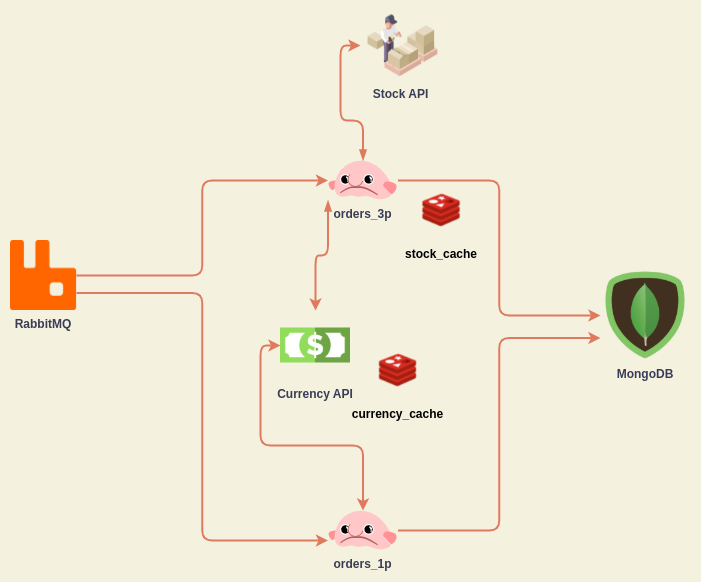

The diagram above was exported from draw.io. Its source (the exported page's mxGraphModel, read from the mxfile embedded in the PNG):
<mxGraphModel dx="2062" dy="800" grid="1" gridSize="10" guides="1" tooltips="1" connect="1" arrows="1" fold="1" page="1" pageScale="1" pageWidth="850" pageHeight="1100" background="#F4F1DE" math="0" shadow="0">
  <root>
    <mxCell id="0" />
    <mxCell id="1" parent="0" />
    <mxCell id="RZ12jdZd9L-9aOvlsFi4-31" style="edgeStyle=orthogonalEdgeStyle;curved=0;rounded=1;sketch=0;orthogonalLoop=1;jettySize=auto;html=1;exitX=1;exitY=0.5;exitDx=0;exitDy=0;entryX=0;entryY=0.75;entryDx=0;entryDy=0;fontFamily=Helvetica;fontColor=#393C56;startArrow=none;startFill=0;strokeColor=#E07A5F;fillColor=#F2CC8F;strokeWidth=2;" edge="1" parent="1" source="RZ12jdZd9L-9aOvlsFi4-2" target="RZ12jdZd9L-9aOvlsFi4-18">
      <mxGeometry relative="1" as="geometry" />
    </mxCell>
    <mxCell id="RZ12jdZd9L-9aOvlsFi4-44" style="edgeStyle=orthogonalEdgeStyle;curved=0;rounded=1;sketch=0;orthogonalLoop=1;jettySize=auto;html=1;exitX=0.5;exitY=0;exitDx=0;exitDy=0;entryX=0;entryY=0.5;entryDx=0;entryDy=0;fontFamily=Helvetica;fontColor=#393C56;startArrow=classic;startFill=1;strokeColor=#E07A5F;strokeWidth=2;fillColor=#F2CC8F;" edge="1" parent="1" source="RZ12jdZd9L-9aOvlsFi4-2" target="RZ12jdZd9L-9aOvlsFi4-10">
      <mxGeometry relative="1" as="geometry" />
    </mxCell>
    <mxCell id="RZ12jdZd9L-9aOvlsFi4-2" value="orders_1p" style="shape=image;verticalLabelPosition=bottom;verticalAlign=top;aspect=fixed;imageAspect=0;image=https://www.benthos.dev/img/logo.svg;fillColor=#F2CC8F;strokeColor=#E07A5F;fontColor=#393C56;fontStyle=1;fontFamily=Helvetica;" vertex="1" parent="1">
      <mxGeometry x="417.53" y="520" width="70.03" height="40" as="geometry" />
    </mxCell>
    <mxCell id="RZ12jdZd9L-9aOvlsFi4-27" style="edgeStyle=orthogonalEdgeStyle;curved=0;rounded=1;sketch=0;orthogonalLoop=1;jettySize=auto;html=1;exitX=0;exitY=1;exitDx=0;exitDy=0;fontFamily=Helvetica;fontColor=#393C56;startArrow=blockThin;startFill=1;strokeColor=#E07A5F;fillColor=#F2CC8F;strokeWidth=2;" edge="1" parent="1" source="RZ12jdZd9L-9aOvlsFi4-3" target="RZ12jdZd9L-9aOvlsFi4-10">
      <mxGeometry relative="1" as="geometry" />
    </mxCell>
    <mxCell id="RZ12jdZd9L-9aOvlsFi4-30" style="edgeStyle=orthogonalEdgeStyle;curved=0;rounded=1;sketch=0;orthogonalLoop=1;jettySize=auto;html=1;exitX=0.5;exitY=0;exitDx=0;exitDy=0;entryX=0;entryY=0.5;entryDx=0;entryDy=0;fontFamily=Helvetica;fontColor=#393C56;startArrow=blockThin;startFill=1;strokeColor=#E07A5F;fillColor=#F2CC8F;strokeWidth=2;" edge="1" parent="1" source="RZ12jdZd9L-9aOvlsFi4-3" target="RZ12jdZd9L-9aOvlsFi4-9">
      <mxGeometry relative="1" as="geometry" />
    </mxCell>
    <mxCell id="RZ12jdZd9L-9aOvlsFi4-32" style="edgeStyle=orthogonalEdgeStyle;curved=0;rounded=1;sketch=0;orthogonalLoop=1;jettySize=auto;html=1;exitX=1;exitY=0.5;exitDx=0;exitDy=0;entryX=0;entryY=0.5;entryDx=0;entryDy=0;fontFamily=Helvetica;fontColor=#393C56;startArrow=none;startFill=0;strokeColor=#E07A5F;fillColor=#F2CC8F;strokeWidth=2;" edge="1" parent="1" source="RZ12jdZd9L-9aOvlsFi4-3" target="RZ12jdZd9L-9aOvlsFi4-18">
      <mxGeometry relative="1" as="geometry" />
    </mxCell>
    <mxCell id="RZ12jdZd9L-9aOvlsFi4-3" value="orders_3p" style="shape=image;verticalLabelPosition=bottom;verticalAlign=top;aspect=fixed;imageAspect=0;image=https://www.benthos.dev/img/logo.svg;fillColor=#F2CC8F;strokeColor=#E07A5F;fontColor=#393C56;fontStyle=1;fontFamily=Helvetica;" vertex="1" parent="1">
      <mxGeometry x="417.53" y="170" width="70.03" height="40" as="geometry" />
    </mxCell>
    <mxCell id="RZ12jdZd9L-9aOvlsFi4-25" style="edgeStyle=orthogonalEdgeStyle;curved=0;rounded=1;sketch=0;orthogonalLoop=1;jettySize=auto;html=1;exitX=1;exitY=0.5;exitDx=0;exitDy=0;entryX=0;entryY=0.5;entryDx=0;entryDy=0;fontFamily=Helvetica;fontColor=#393C56;startArrow=none;startFill=0;strokeColor=#E07A5F;fillColor=#F2CC8F;strokeWidth=2;" edge="1" parent="1" source="RZ12jdZd9L-9aOvlsFi4-4" target="RZ12jdZd9L-9aOvlsFi4-3">
      <mxGeometry relative="1" as="geometry" />
    </mxCell>
    <mxCell id="RZ12jdZd9L-9aOvlsFi4-26" style="edgeStyle=orthogonalEdgeStyle;curved=0;rounded=1;sketch=0;orthogonalLoop=1;jettySize=auto;html=1;exitX=1;exitY=0.75;exitDx=0;exitDy=0;entryX=0;entryY=0.75;entryDx=0;entryDy=0;fontFamily=Helvetica;fontColor=#393C56;startArrow=none;startFill=0;strokeColor=#E07A5F;fillColor=#F2CC8F;strokeWidth=2;" edge="1" parent="1" source="RZ12jdZd9L-9aOvlsFi4-4" target="RZ12jdZd9L-9aOvlsFi4-2">
      <mxGeometry relative="1" as="geometry" />
    </mxCell>
    <mxCell id="RZ12jdZd9L-9aOvlsFi4-4" value="RabbitMQ" style="shape=image;verticalLabelPosition=bottom;verticalAlign=top;aspect=fixed;imageAspect=0;image=https://cdn.freebiesupply.com/logos/large/2x/rabbitmq-logo-png-transparent.png;fillColor=#F2CC8F;strokeColor=#E07A5F;fontColor=#393C56;fontStyle=1;fontFamily=Helvetica;" vertex="1" parent="1">
      <mxGeometry x="100" y="250" width="66.09" height="70" as="geometry" />
    </mxCell>
    <mxCell id="RZ12jdZd9L-9aOvlsFi4-9" value="Stock API" style="shape=image;verticalLabelPosition=bottom;verticalAlign=top;aspect=fixed;imageAspect=0;image=https://pngimage.net/wp-content/uploads/2018/06/packing-png-7.png;fillColor=#F2CC8F;strokeColor=#E07A5F;fontColor=#393C56;fontStyle=1;fontFamily=Helvetica;" vertex="1" parent="1">
      <mxGeometry x="450" y="20" width="80.96" height="70" as="geometry" />
    </mxCell>
    <mxCell id="RZ12jdZd9L-9aOvlsFi4-10" value="Currency API" style="shape=image;verticalLabelPosition=bottom;verticalAlign=top;aspect=fixed;imageAspect=0;image=https://somaconsignados.com.br/wp-content/uploads/2017/01/cropped-money.png;fillColor=#F2CC8F;strokeColor=#E07A5F;fontColor=#393C56;fontStyle=1;fontFamily=Helvetica;" vertex="1" parent="1">
      <mxGeometry x="370" y="320" width="70" height="70" as="geometry" />
    </mxCell>
    <mxCell id="RZ12jdZd9L-9aOvlsFi4-18" value="MongoDB" style="shape=image;verticalLabelPosition=bottom;verticalAlign=top;aspect=fixed;imageAspect=0;image=https://dashboard.absam.io/img/mongo_db.png;fillColor=#F2CC8F;strokeColor=#E07A5F;fontColor=#393C56;fontStyle=1;fontFamily=Helvetica;" vertex="1" parent="1">
      <mxGeometry x="690" y="280" width="90" height="90" as="geometry" />
    </mxCell>
    <mxCell id="RZ12jdZd9L-9aOvlsFi4-34" value="stock_cache" style="shape=image;verticalLabelPosition=bottom;labelBackgroundColor=none;verticalAlign=top;aspect=fixed;imageAspect=0;image=https://dwglogo.com/wp-content/uploads/2017/12/1100px_Redis_Logo_01.png;fontStyle=1" vertex="1" parent="1">
      <mxGeometry x="487.56000000000006" y="190" width="86.91" height="60" as="geometry" />
    </mxCell>
    <mxCell id="RZ12jdZd9L-9aOvlsFi4-38" value="currency_cache" style="shape=image;verticalLabelPosition=bottom;labelBackgroundColor=none;verticalAlign=top;aspect=fixed;imageAspect=0;image=https://dwglogo.com/wp-content/uploads/2017/12/1100px_Redis_Logo_01.png;fontStyle=1" vertex="1" parent="1">
      <mxGeometry x="444.05" y="350" width="86.91" height="60" as="geometry" />
    </mxCell>
  </root>
</mxGraphModel>